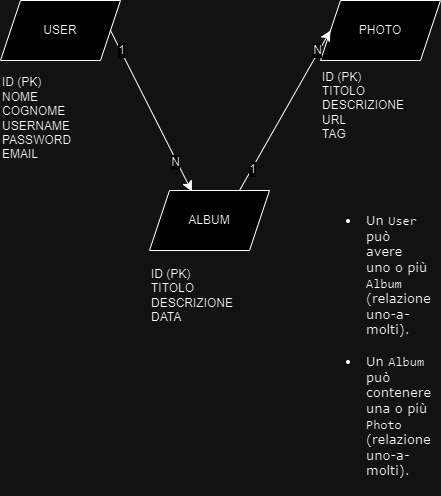

The diagram above was exported from draw.io. Its source (the exported page's mxGraphModel, read from the mxfile embedded in the PNG):
<mxGraphModel dx="884" dy="552" grid="1" gridSize="10" guides="1" tooltips="1" connect="1" arrows="1" fold="1" page="1" pageScale="1" pageWidth="827" pageHeight="1169" math="0" shadow="0">
  <root>
    <mxCell id="0" />
    <mxCell id="1" parent="0" />
    <mxCell id="rLGvEoe6SsppxQ3wL9xW-1" value="USER" style="shape=parallelogram;perimeter=parallelogramPerimeter;whiteSpace=wrap;html=1;fixedSize=1;" parent="1" vertex="1">
      <mxGeometry x="200" y="50" width="120" height="60" as="geometry" />
    </mxCell>
    <mxCell id="rLGvEoe6SsppxQ3wL9xW-2" value="PHOTO" style="shape=parallelogram;perimeter=parallelogramPerimeter;whiteSpace=wrap;html=1;fixedSize=1;" parent="1" vertex="1">
      <mxGeometry x="520" y="50" width="120" height="60" as="geometry" />
    </mxCell>
    <mxCell id="rLGvEoe6SsppxQ3wL9xW-10" value="ID (PK)&lt;div style=&quot;&quot;&gt;NOME&lt;/div&gt;&lt;div style=&quot;&quot;&gt;COGNOME&lt;/div&gt;&lt;div style=&quot;&quot;&gt;USERNAME&lt;/div&gt;&lt;div style=&quot;&quot;&gt;PASSWORD&lt;/div&gt;&lt;div&gt;EMAIL&lt;/div&gt;" style="text;html=1;align=left;verticalAlign=middle;resizable=0;points=[];autosize=1;strokeColor=none;fillColor=none;" parent="1" vertex="1">
      <mxGeometry x="200" y="118" width="90" height="100" as="geometry" />
    </mxCell>
    <mxCell id="rLGvEoe6SsppxQ3wL9xW-11" value="ID (PK)&lt;div&gt;&lt;span style=&quot;background-color: initial;&quot;&gt;TITOLO&lt;/span&gt;&lt;/div&gt;&lt;div&gt;&lt;span style=&quot;background-color: initial;&quot;&gt;DESCRIZIONE&lt;/span&gt;&lt;br&gt;&lt;/div&gt;&lt;div&gt;URL&lt;/div&gt;&lt;div&gt;TAG&lt;/div&gt;" style="text;html=1;align=left;verticalAlign=middle;resizable=0;points=[];autosize=1;strokeColor=none;fillColor=none;" parent="1" vertex="1">
      <mxGeometry x="520" y="110" width="110" height="90" as="geometry" />
    </mxCell>
    <mxCell id="FKCi18KejB6i_23yRVc0-2" style="edgeStyle=none;curved=1;rounded=0;orthogonalLoop=1;jettySize=auto;html=1;exitX=0.75;exitY=0;exitDx=0;exitDy=0;entryX=0;entryY=0.5;entryDx=0;entryDy=0;fontSize=12;startSize=8;endSize=8;" edge="1" parent="1" source="rLGvEoe6SsppxQ3wL9xW-12" target="rLGvEoe6SsppxQ3wL9xW-2">
      <mxGeometry relative="1" as="geometry" />
    </mxCell>
    <mxCell id="FKCi18KejB6i_23yRVc0-5" value="1" style="edgeLabel;html=1;align=center;verticalAlign=middle;resizable=0;points=[];fontSize=12;" vertex="1" connectable="0" parent="FKCi18KejB6i_23yRVc0-2">
      <mxGeometry x="-0.7321" relative="1" as="geometry">
        <mxPoint as="offset" />
      </mxGeometry>
    </mxCell>
    <mxCell id="FKCi18KejB6i_23yRVc0-6" value="N" style="edgeLabel;html=1;align=center;verticalAlign=middle;resizable=0;points=[];fontSize=12;" vertex="1" connectable="0" parent="FKCi18KejB6i_23yRVc0-2">
      <mxGeometry x="0.7351" y="2" relative="1" as="geometry">
        <mxPoint as="offset" />
      </mxGeometry>
    </mxCell>
    <mxCell id="rLGvEoe6SsppxQ3wL9xW-12" value="ALBUM" style="shape=parallelogram;perimeter=parallelogramPerimeter;whiteSpace=wrap;html=1;fixedSize=1;" parent="1" vertex="1">
      <mxGeometry x="349" y="240" width="120" height="60" as="geometry" />
    </mxCell>
    <mxCell id="rLGvEoe6SsppxQ3wL9xW-21" value="ID (PK)&lt;div&gt;TITOLO&lt;/div&gt;&lt;div&gt;DESCRIZIONE&lt;/div&gt;&lt;div&gt;&lt;span style=&quot;background-color: initial;&quot;&gt;DATA&lt;/span&gt;&lt;br&gt;&lt;/div&gt;" style="text;html=1;align=left;verticalAlign=middle;resizable=0;points=[];autosize=1;strokeColor=none;fillColor=none;" parent="1" vertex="1">
      <mxGeometry x="349" y="310" width="110" height="70" as="geometry" />
    </mxCell>
    <mxCell id="FKCi18KejB6i_23yRVc0-1" style="edgeStyle=none;curved=1;rounded=0;orthogonalLoop=1;jettySize=auto;html=1;exitX=1;exitY=0.5;exitDx=0;exitDy=0;entryX=0.353;entryY=0.016;entryDx=0;entryDy=0;entryPerimeter=0;fontSize=12;startSize=8;endSize=8;" edge="1" parent="1" source="rLGvEoe6SsppxQ3wL9xW-1" target="rLGvEoe6SsppxQ3wL9xW-12">
      <mxGeometry relative="1" as="geometry" />
    </mxCell>
    <mxCell id="FKCi18KejB6i_23yRVc0-3" value="1" style="edgeLabel;html=1;align=center;verticalAlign=middle;resizable=0;points=[];fontSize=12;" vertex="1" connectable="0" parent="FKCi18KejB6i_23yRVc0-1">
      <mxGeometry x="-0.7572" y="1" relative="1" as="geometry">
        <mxPoint as="offset" />
      </mxGeometry>
    </mxCell>
    <mxCell id="FKCi18KejB6i_23yRVc0-4" value="N" style="edgeLabel;html=1;align=center;verticalAlign=middle;resizable=0;points=[];fontSize=12;" vertex="1" connectable="0" parent="FKCi18KejB6i_23yRVc0-1">
      <mxGeometry x="0.6356" y="-1" relative="1" as="geometry">
        <mxPoint x="-1" as="offset" />
      </mxGeometry>
    </mxCell>
    <mxCell id="FKCi18KejB6i_23yRVc0-7" value="&lt;p style=&quot;font-size: 13px;&quot;&gt;&lt;/p&gt;&lt;ul style=&quot;border: 0px solid rgb(227, 227, 227); box-sizing: border-box; --tw-border-spacing-x: 0; --tw-border-spacing-y: 0; --tw-translate-x: 0; --tw-translate-y: 0; --tw-rotate: 0; --tw-skew-x: 0; --tw-skew-y: 0; --tw-scale-x: 1; --tw-scale-y: 1; --tw-pan-x: ; --tw-pan-y: ; --tw-pinch-zoom: ; --tw-scroll-snap-strictness: proximity; --tw-gradient-from-position: ; --tw-gradient-via-position: ; --tw-gradient-to-position: ; --tw-ordinal: ; --tw-slashed-zero: ; --tw-numeric-figure: ; --tw-numeric-spacing: ; --tw-numeric-fraction: ; --tw-ring-inset: ; --tw-ring-offset-width: 0px; --tw-ring-offset-color: #fff; --tw-ring-color: rgba(69,89,164,.5); --tw-ring-offset-shadow: 0 0 transparent; --tw-ring-shadow: 0 0 transparent; --tw-shadow: 0 0 transparent; --tw-shadow-colored: 0 0 transparent; --tw-blur: ; --tw-brightness: ; --tw-contrast: ; --tw-grayscale: ; --tw-hue-rotate: ; --tw-invert: ; --tw-saturate: ; --tw-sepia: ; --tw-drop-shadow: ; --tw-backdrop-blur: ; --tw-backdrop-brightness: ; --tw-backdrop-contrast: ; --tw-backdrop-grayscale: ; --tw-backdrop-hue-rotate: ; --tw-backdrop-invert: ; --tw-backdrop-opacity: ; --tw-backdrop-saturate: ; --tw-backdrop-sepia: ; --tw-contain-size: ; --tw-contain-layout: ; --tw-contain-paint: ; --tw-contain-style: ; list-style-position: initial; list-style-image: initial; margin: 1.25em 0px 0px; padding: 0px 0px 0px 1.625em; white-space: pre-wrap; font-size: 13px;&quot;&gt;&lt;li style=&quot;border: 0px solid rgb(227, 227, 227); box-sizing: border-box; --tw-border-spacing-x: 0; --tw-border-spacing-y: 0; --tw-translate-x: 0; --tw-translate-y: 0; --tw-rotate: 0; --tw-skew-x: 0; --tw-skew-y: 0; --tw-scale-x: 1; --tw-scale-y: 1; --tw-pan-x: ; --tw-pan-y: ; --tw-pinch-zoom: ; --tw-scroll-snap-strictness: proximity; --tw-gradient-from-position: ; --tw-gradient-via-position: ; --tw-gradient-to-position: ; --tw-ordinal: ; --tw-slashed-zero: ; --tw-numeric-figure: ; --tw-numeric-spacing: ; --tw-numeric-fraction: ; --tw-ring-inset: ; --tw-ring-offset-width: 0px; --tw-ring-offset-color: #fff; --tw-ring-color: rgba(69,89,164,.5); --tw-ring-offset-shadow: 0 0 transparent; --tw-ring-shadow: 0 0 transparent; --tw-shadow: 0 0 transparent; --tw-shadow-colored: 0 0 transparent; --tw-blur: ; --tw-brightness: ; --tw-contrast: ; --tw-grayscale: ; --tw-hue-rotate: ; --tw-invert: ; --tw-saturate: ; --tw-sepia: ; --tw-drop-shadow: ; --tw-backdrop-blur: ; --tw-backdrop-brightness: ; --tw-backdrop-contrast: ; --tw-backdrop-grayscale: ; --tw-backdrop-hue-rotate: ; --tw-backdrop-invert: ; --tw-backdrop-opacity: ; --tw-backdrop-saturate: ; --tw-backdrop-sepia: ; --tw-contain-size: ; --tw-contain-layout: ; --tw-contain-paint: ; --tw-contain-style: ; margin-bottom: 0.5em; margin-top: 0.5em; padding-left: 0.375em; font-size: 13px;&quot;&gt;Un &lt;code style=&quot;border: 0px solid rgb(227, 227, 227); box-sizing: border-box; --tw-border-spacing-x: 0; --tw-border-spacing-y: 0; --tw-translate-x: 0; --tw-translate-y: 0; --tw-rotate: 0; --tw-skew-x: 0; --tw-skew-y: 0; --tw-scale-x: 1; --tw-scale-y: 1; --tw-pan-x: ; --tw-pan-y: ; --tw-pinch-zoom: ; --tw-scroll-snap-strictness: proximity; --tw-gradient-from-position: ; --tw-gradient-via-position: ; --tw-gradient-to-position: ; --tw-ordinal: ; --tw-slashed-zero: ; --tw-numeric-figure: ; --tw-numeric-spacing: ; --tw-numeric-fraction: ; --tw-ring-inset: ; --tw-ring-offset-width: 0px; --tw-ring-offset-color: #fff; --tw-ring-color: rgba(69,89,164,.5); --tw-ring-offset-shadow: 0 0 transparent; --tw-ring-shadow: 0 0 transparent; --tw-shadow: 0 0 transparent; --tw-shadow-colored: 0 0 transparent; --tw-blur: ; --tw-brightness: ; --tw-contrast: ; --tw-grayscale: ; --tw-hue-rotate: ; --tw-invert: ; --tw-saturate: ; --tw-sepia: ; --tw-drop-shadow: ; --tw-backdrop-blur: ; --tw-backdrop-brightness: ; --tw-backdrop-contrast: ; --tw-backdrop-grayscale: ; --tw-backdrop-hue-rotate: ; --tw-backdrop-invert: ; --tw-backdrop-opacity: ; --tw-backdrop-saturate: ; --tw-backdrop-sepia: ; --tw-contain-size: ; --tw-contain-layout: ; --tw-contain-paint: ; --tw-contain-style: ; font-feature-settings: normal; font-size: 13px; font-variation-settings: normal; margin-top: 1.25em;&quot;&gt;User&lt;/code&gt; può avere uno o più &lt;code style=&quot;border: 0px solid rgb(227, 227, 227); box-sizing: border-box; --tw-border-spacing-x: 0; --tw-border-spacing-y: 0; --tw-translate-x: 0; --tw-translate-y: 0; --tw-rotate: 0; --tw-skew-x: 0; --tw-skew-y: 0; --tw-scale-x: 1; --tw-scale-y: 1; --tw-pan-x: ; --tw-pan-y: ; --tw-pinch-zoom: ; --tw-scroll-snap-strictness: proximity; --tw-gradient-from-position: ; --tw-gradient-via-position: ; --tw-gradient-to-position: ; --tw-ordinal: ; --tw-slashed-zero: ; --tw-numeric-figure: ; --tw-numeric-spacing: ; --tw-numeric-fraction: ; --tw-ring-inset: ; --tw-ring-offset-width: 0px; --tw-ring-offset-color: #fff; --tw-ring-color: rgba(69,89,164,.5); --tw-ring-offset-shadow: 0 0 transparent; --tw-ring-shadow: 0 0 transparent; --tw-shadow: 0 0 transparent; --tw-shadow-colored: 0 0 transparent; --tw-blur: ; --tw-brightness: ; --tw-contrast: ; --tw-grayscale: ; --tw-hue-rotate: ; --tw-invert: ; --tw-saturate: ; --tw-sepia: ; --tw-drop-shadow: ; --tw-backdrop-blur: ; --tw-backdrop-brightness: ; --tw-backdrop-contrast: ; --tw-backdrop-grayscale: ; --tw-backdrop-hue-rotate: ; --tw-backdrop-invert: ; --tw-backdrop-opacity: ; --tw-backdrop-saturate: ; --tw-backdrop-sepia: ; --tw-contain-size: ; --tw-contain-layout: ; --tw-contain-paint: ; --tw-contain-style: ; font-feature-settings: normal; font-size: 13px; font-variation-settings: normal; margin-bottom: 1.25em;&quot;&gt;Album&lt;/code&gt; (relazione uno-a-molti).&lt;/li&gt;&lt;/ul&gt;&lt;ul style=&quot;border: 0px solid rgb(227, 227, 227); box-sizing: border-box; --tw-border-spacing-x: 0; --tw-border-spacing-y: 0; --tw-translate-x: 0; --tw-translate-y: 0; --tw-rotate: 0; --tw-skew-x: 0; --tw-skew-y: 0; --tw-scale-x: 1; --tw-scale-y: 1; --tw-pan-x: ; --tw-pan-y: ; --tw-pinch-zoom: ; --tw-scroll-snap-strictness: proximity; --tw-gradient-from-position: ; --tw-gradient-via-position: ; --tw-gradient-to-position: ; --tw-ordinal: ; --tw-slashed-zero: ; --tw-numeric-figure: ; --tw-numeric-spacing: ; --tw-numeric-fraction: ; --tw-ring-inset: ; --tw-ring-offset-width: 0px; --tw-ring-offset-color: #fff; --tw-ring-color: rgba(69,89,164,.5); --tw-ring-offset-shadow: 0 0 transparent; --tw-ring-shadow: 0 0 transparent; --tw-shadow: 0 0 transparent; --tw-shadow-colored: 0 0 transparent; --tw-blur: ; --tw-brightness: ; --tw-contrast: ; --tw-grayscale: ; --tw-hue-rotate: ; --tw-invert: ; --tw-saturate: ; --tw-sepia: ; --tw-drop-shadow: ; --tw-backdrop-blur: ; --tw-backdrop-brightness: ; --tw-backdrop-contrast: ; --tw-backdrop-grayscale: ; --tw-backdrop-hue-rotate: ; --tw-backdrop-invert: ; --tw-backdrop-opacity: ; --tw-backdrop-saturate: ; --tw-backdrop-sepia: ; --tw-contain-size: ; --tw-contain-layout: ; --tw-contain-paint: ; --tw-contain-style: ; list-style-position: initial; list-style-image: initial; margin: 1.25em 0px 0px; padding: 0px 0px 0px 1.625em; white-space: pre-wrap; font-size: 13px;&quot;&gt;&lt;li style=&quot;border: 0px solid rgb(227, 227, 227); box-sizing: border-box; --tw-border-spacing-x: 0; --tw-border-spacing-y: 0; --tw-translate-x: 0; --tw-translate-y: 0; --tw-rotate: 0; --tw-skew-x: 0; --tw-skew-y: 0; --tw-scale-x: 1; --tw-scale-y: 1; --tw-pan-x: ; --tw-pan-y: ; --tw-pinch-zoom: ; --tw-scroll-snap-strictness: proximity; --tw-gradient-from-position: ; --tw-gradient-via-position: ; --tw-gradient-to-position: ; --tw-ordinal: ; --tw-slashed-zero: ; --tw-numeric-figure: ; --tw-numeric-spacing: ; --tw-numeric-fraction: ; --tw-ring-inset: ; --tw-ring-offset-width: 0px; --tw-ring-offset-color: #fff; --tw-ring-color: rgba(69,89,164,.5); --tw-ring-offset-shadow: 0 0 transparent; --tw-ring-shadow: 0 0 transparent; --tw-shadow: 0 0 transparent; --tw-shadow-colored: 0 0 transparent; --tw-blur: ; --tw-brightness: ; --tw-contrast: ; --tw-grayscale: ; --tw-hue-rotate: ; --tw-invert: ; --tw-saturate: ; --tw-sepia: ; --tw-drop-shadow: ; --tw-backdrop-blur: ; --tw-backdrop-brightness: ; --tw-backdrop-contrast: ; --tw-backdrop-grayscale: ; --tw-backdrop-hue-rotate: ; --tw-backdrop-invert: ; --tw-backdrop-opacity: ; --tw-backdrop-saturate: ; --tw-backdrop-sepia: ; --tw-contain-size: ; --tw-contain-layout: ; --tw-contain-paint: ; --tw-contain-style: ; margin-bottom: 0.5em; margin-top: 0.5em; padding-left: 0.375em; font-size: 13px;&quot;&gt;Un &lt;code style=&quot;border: 0px solid rgb(227, 227, 227); box-sizing: border-box; --tw-border-spacing-x: 0; --tw-border-spacing-y: 0; --tw-translate-x: 0; --tw-translate-y: 0; --tw-rotate: 0; --tw-skew-x: 0; --tw-skew-y: 0; --tw-scale-x: 1; --tw-scale-y: 1; --tw-pan-x: ; --tw-pan-y: ; --tw-pinch-zoom: ; --tw-scroll-snap-strictness: proximity; --tw-gradient-from-position: ; --tw-gradient-via-position: ; --tw-gradient-to-position: ; --tw-ordinal: ; --tw-slashed-zero: ; --tw-numeric-figure: ; --tw-numeric-spacing: ; --tw-numeric-fraction: ; --tw-ring-inset: ; --tw-ring-offset-width: 0px; --tw-ring-offset-color: #fff; --tw-ring-color: rgba(69,89,164,.5); --tw-ring-offset-shadow: 0 0 transparent; --tw-ring-shadow: 0 0 transparent; --tw-shadow: 0 0 transparent; --tw-shadow-colored: 0 0 transparent; --tw-blur: ; --tw-brightness: ; --tw-contrast: ; --tw-grayscale: ; --tw-hue-rotate: ; --tw-invert: ; --tw-saturate: ; --tw-sepia: ; --tw-drop-shadow: ; --tw-backdrop-blur: ; --tw-backdrop-brightness: ; --tw-backdrop-contrast: ; --tw-backdrop-grayscale: ; --tw-backdrop-hue-rotate: ; --tw-backdrop-invert: ; --tw-backdrop-opacity: ; --tw-backdrop-saturate: ; --tw-backdrop-sepia: ; --tw-contain-size: ; --tw-contain-layout: ; --tw-contain-paint: ; --tw-contain-style: ; font-feature-settings: normal; font-size: 13px; font-variation-settings: normal; margin-top: 1.25em;&quot;&gt;Album&lt;/code&gt; può contenere una o più &lt;code style=&quot;border: 0px solid rgb(227, 227, 227); box-sizing: border-box; --tw-border-spacing-x: 0; --tw-border-spacing-y: 0; --tw-translate-x: 0; --tw-translate-y: 0; --tw-rotate: 0; --tw-skew-x: 0; --tw-skew-y: 0; --tw-scale-x: 1; --tw-scale-y: 1; --tw-pan-x: ; --tw-pan-y: ; --tw-pinch-zoom: ; --tw-scroll-snap-strictness: proximity; --tw-gradient-from-position: ; --tw-gradient-via-position: ; --tw-gradient-to-position: ; --tw-ordinal: ; --tw-slashed-zero: ; --tw-numeric-figure: ; --tw-numeric-spacing: ; --tw-numeric-fraction: ; --tw-ring-inset: ; --tw-ring-offset-width: 0px; --tw-ring-offset-color: #fff; --tw-ring-color: rgba(69,89,164,.5); --tw-ring-offset-shadow: 0 0 transparent; --tw-ring-shadow: 0 0 transparent; --tw-shadow: 0 0 transparent; --tw-shadow-colored: 0 0 transparent; --tw-blur: ; --tw-brightness: ; --tw-contrast: ; --tw-grayscale: ; --tw-hue-rotate: ; --tw-invert: ; --tw-saturate: ; --tw-sepia: ; --tw-drop-shadow: ; --tw-backdrop-blur: ; --tw-backdrop-brightness: ; --tw-backdrop-contrast: ; --tw-backdrop-grayscale: ; --tw-backdrop-hue-rotate: ; --tw-backdrop-invert: ; --tw-backdrop-opacity: ; --tw-backdrop-saturate: ; --tw-backdrop-sepia: ; --tw-contain-size: ; --tw-contain-layout: ; --tw-contain-paint: ; --tw-contain-style: ; font-feature-settings: normal; font-size: 13px; font-variation-settings: normal; margin-bottom: 1.25em;&quot;&gt;Photo&lt;/code&gt; (relazione uno-a-molti).&lt;/li&gt;&lt;/ul&gt;&lt;p style=&quot;font-size: 13px;&quot;&gt;&lt;/p&gt;" style="text;html=1;align=left;verticalAlign=top;resizable=1;points=[];autosize=1;fontSize=13;movable=1;rotatable=1;deletable=1;editable=1;locked=0;connectable=1;fontStyle=0;horizontal=1;labelBorderColor=none;fillColor=none;strokeColor=none;labelBackgroundColor=none;fontColor=default;fontFamily=Verdana;textDirection=ltr;flipH=0;flipV=1;direction=south;" vertex="1" parent="1">
      <mxGeometry x="538.27" y="240" width="91.73" height="90" as="geometry" />
    </mxCell>
  </root>
</mxGraphModel>